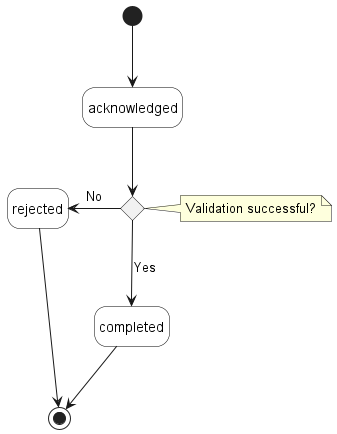

The diagram above was rendered by PlantUML. Its source (embedded in the PNG):
@startuml testProfileStates

'skinparam Linetype polyline
'skinparam Linetype ortho
skinparam state {
    BackgroundColor White
    BorderColor Black
}
hide empty description

'''decisions'''
state validation_successful <<choice>> 
 note right of validation_successful : Validation successful?

''' diagram'''
[*] -d-> acknowledged

acknowledged -d-> validation_successful

validation_successful -l-> rejected: No

validation_successful -d-> completed: Yes


rejected -d-> [*]
completed -d-> [*]

@enduml